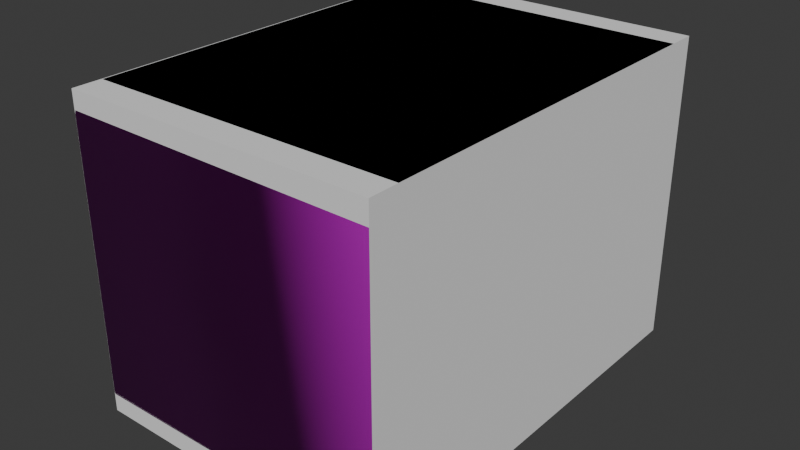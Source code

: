 # Source: drawers001.blend  (saved by Blender 4.1.24; exported with 4.5.12 LTS)
import bpy
from mathutils import Matrix  # noqa: F401  (used for matrix-valued properties, if any)

bpy.ops.wm.read_factory_settings(use_empty=True)
scene = bpy.context.scene
scene.name = 'Scene'

# ---- images (referenced by path relative to the original .blend; pixels are not part of the script)
import os
ASSET_DIR = os.environ.get("B2B_ASSET_DIR", "")  # directory of the original .blend (textures are referenced by path, not embedded)
HERE = os.path.dirname(os.path.abspath(__file__))  # packed textures are extracted next to this script under _unpacked/

def load_image(name, relpath, width, height, colorspace="sRGB"):
    """Load a texture the original file referenced (path relative to the .blend, or extracted next to this script)."""
    p = next((c for c in (os.path.join(HERE, relpath), os.path.join(ASSET_DIR, relpath)) if relpath and os.path.exists(c)), "")
    if p:
        img = bpy.data.images.load(p, check_existing=True)
        img.name = name
    else:  # same state as the original file: an image datablock whose file is absent (Cycles renders it pink)
        img = bpy.data.images.new(name, width, height)
        img.source = "FILE"
        img.filepath = "//" + (relpath or name)
    img.colorspace_settings.name = colorspace
    return img
img_wood059_2k_jpg_diffuse_burned_jpg = load_image('Wood059_2K-JPG_diffuse_burned.jpg', 'Wood059_2K-JPG_diffuse_burned.jpg', 1024, 1024, 'sRGB')
img_wood059_2k_jpg_roughness_jpg_001 = load_image('Wood059_2K-JPG_Roughness.jpg.001', 'Wood059_2K-JPG_Roughness.jpg', 1024, 1024, 'Non-Color')
img_wood059_2k_jpg_normalgl_jpg_001 = load_image('Wood059_2K-JPG_NormalGL.jpg.001', 'Wood059_2K-JPG_NormalGL.jpg', 1024, 1024, 'Non-Color')

# ---- materials (node trees are filled in below, after node groups)
mat_drawers001 = bpy.data.materials.new('Drawers001')

# ---- material node trees
mat_drawers001.use_nodes = True; mat_drawers001.node_tree.nodes.clear()
_N = mat_drawers001.node_tree.nodes; _L = mat_drawers001.node_tree.links
n0 = _N.new('ShaderNodeBsdfPrincipled'); n0.name = 'Principled BSDF'; n0.location = (200, 240)
n0.inputs[13].default_value = 0.1955
n1 = _N.new('ShaderNodeOutputMaterial'); n1.name = 'Material Output'; n1.location = (480, 240)
n2 = _N.new('ShaderNodeTexImage'); n2.name = 'Image Texture'; n2.location = (88, -40)
n2.label = 'Base Color'
n2.image = img_wood059_2k_jpg_diffuse_burned_jpg
n3 = _N.new('ShaderNodeTexImage'); n3.name = 'Image Texture.001'; n3.location = (88, -340)
n3.label = 'Roughness'
n3.image = img_wood059_2k_jpg_roughness_jpg_001
n4 = _N.new('ShaderNodeTexImage'); n4.name = 'Image Texture.002'; n4.location = (88, -640)
n4.label = 'Normal'
n4.image = img_wood059_2k_jpg_normalgl_jpg_001
n5 = _N.new('ShaderNodeNormalMap'); n5.name = 'Normal Map'; n5.location = (-40, -140)
n6 = _N.new('ShaderNodeMapping'); n6.name = 'Mapping.001'; n6.location = (230, -40)
n6.inputs[2].default_value = (0.0, 0.0, 1.571)
n7 = _N.new('NodeReroute'); n7.name = 'Reroute'; n7.location = (38, -535)
n7.width = 16
n7.socket_idname = 'NodeSocketVector'
n8 = _N.new('ShaderNodeTexCoord'); n8.name = 'Texture Coordinate.001'; n8.location = (30, -40)
n9 = _N.new('NodeFrame'); n9.name = 'Frame'; n9.location = (-1100, 120)
n9.label = 'Mapping'
n9.width = 400
n10 = _N.new('NodeFrame'); n10.name = 'Frame.001'; n10.location = (-628, 580)
n10.label = 'Textures'
n10.width = 358
n2.parent = n10
n3.parent = n10
n4.parent = n10
n6.parent = n9
n7.parent = n10
n8.parent = n9
_L.new(n0.outputs[0], n1.inputs[0])
_L.new(n3.outputs[0], n0.inputs[2])
_L.new(n7.outputs[0], n2.inputs[0])
_L.new(n7.outputs[0], n3.inputs[0])
_L.new(n7.outputs[0], n4.inputs[0])
_L.new(n6.outputs[0], n7.inputs[0])
_L.new(n8.outputs[2], n6.inputs[0])
_L.new(n5.outputs[0], n0.inputs[5])
_L.new(n4.outputs[0], n5.inputs[1])
_L.new(n2.outputs[0], n0.inputs[0])
n1.is_active_output = True

# ---- world
world_world = bpy.data.worlds.new('World'); scene.world = world_world
world_world.use_nodes = True; world_world.node_tree.nodes.clear()
_N = world_world.node_tree.nodes; _L = world_world.node_tree.links
n0 = _N.new('ShaderNodeOutputWorld'); n0.name = 'World Output'; n0.location = (300, 300)
n1 = _N.new('ShaderNodeBackground'); n1.name = 'Background'; n1.location = (10, 300)
n1.inputs[0].default_value = (0.05088, 0.05088, 0.05088, 1.0)
_L.new(n1.outputs[0], n0.inputs[0])
n0.is_active_output = True
world_world.color = (0.05088, 0.05088, 0.05088)
world_world.use_sun_shadow = False
world_world.sun_shadow_jitter_overblur = 0.0

# ---- meshes
me_cube = bpy.data.meshes.new('Cube')
me_cube.from_pydata([(-0.25, -0.35, 0.0), (-0.25, -0.35, 0.5), (-0.25, 0.35, 0.0), (-0.25, 0.35, 0.5), (0.25, -0.35, 0.0), (0.25, -0.35, 0.5), (0.25, 0.35, 0.0), (0.25, 0.35, 0.5)], [], [(0, 1, 3, 2), (2, 3, 7, 6), (6, 7, 5, 4), (4, 5, 1, 0), (2, 6, 4, 0), (7, 3, 1, 5)])
_uv = me_cube.uv_layers.new(name='UVMap')
_uv.uv.foreach_set('vector', [0.375, 0.0, 0.625, 0.0, 0.625, 0.25, 0.375, 0.25, 0.375, 0.25, 0.625, 0.25, 0.625, 0.5, 0.375, 0.5, 0.375, 0.5, 0.625, 0.5, 0.625, 0.75, 0.375, 0.75, 0.375, 0.75, 0.625, 0.75, 0.625, 1.0, 0.375, 1.0, 0.125, 0.5, 0.375, 0.5, 0.375, 0.75, 0.125, 0.75, 0.625, 0.5, 0.875, 0.5, 0.875, 0.75, 0.625, 0.75])
me_cube.use_mirror_y = True
me_cube.update()
me_cube_002 = bpy.data.meshes.new('Cube.002')
me_cube_002.from_pydata([(-0.3382, -0.212, 0.03888), (-0.2956, -0.212, 0.008413), (-0.3361, -0.212, 0.02933), (-0.3301, -0.212, 0.02091), (-0.3207, -0.212, 0.01422), (-0.3089, -0.212, 0.009925), (-0.2956, -0.212, 0.4916), (-0.3382, -0.212, 0.4611), (-0.3089, -0.212, 0.4901), (-0.3207, -0.212, 0.4858), (-0.3301, -0.212, 0.4791), (-0.3361, -0.212, 0.4707), (-0.3039, 0.2483, 1.251e-09), (-0.351, 0.2483, 0.03366), (-0.3185, 0.2483, 0.001647), (-0.3316, 0.2483, 0.006428), (-0.342, 0.2483, 0.01387), (-0.3487, 0.2483, 0.02326), (-0.351, 0.2483, 0.4663), (-0.3039, 0.2483, 0.5), (-0.3487, 0.2483, 0.4767), (-0.342, 0.2483, 0.4861), (-0.3316, 0.2483, 0.4936), (-0.3185, 0.2483, 0.4984), (0.2956, -0.212, 0.008413), (0.3382, -0.212, 0.03888), (0.3089, -0.212, 0.009925), (0.3207, -0.212, 0.01422), (0.3301, -0.212, 0.02091), (0.3361, -0.212, 0.02933), (0.3382, -0.212, 0.4611), (0.2956, -0.212, 0.4916), (0.3361, -0.212, 0.4707), (0.3301, -0.212, 0.4791), (0.3207, -0.212, 0.4858), (0.3089, -0.212, 0.4901), (0.349, 0.2483, 0.03366), (0.3018, 0.2483, 1.251e-09), (0.3467, 0.2483, 0.02326), (0.34, 0.2483, 0.01387), (0.3295, 0.2483, 0.006428), (0.3164, 0.2483, 0.001647), (0.3018, 0.2483, 0.5), (0.349, 0.2483, 0.4663), (0.3164, 0.2483, 0.4984), (0.3295, 0.2483, 0.4936), (0.34, 0.2483, 0.4861), (0.3467, 0.2483, 0.4767), (-0.3029, -0.25, 0.0), (-0.3174, -0.25, 0.001647), (-0.3306, -0.25, 0.006428), (-0.341, -0.25, 0.01387), (-0.3477, -0.25, 0.02326), (-0.35, -0.25, 0.03366), (-0.3174, -0.25, 0.4984), (-0.3029, -0.25, 0.5), (-0.3306, -0.25, 0.4936), (-0.341, -0.25, 0.4861), (-0.3477, -0.25, 0.4767), (-0.35, -0.25, 0.4663), (0.3174, -0.25, 0.001647), (0.3029, -0.25, 0.0), (0.3306, -0.25, 0.006428), (0.341, -0.25, 0.01387), (0.3477, -0.25, 0.02326), (0.35, -0.25, 0.03366), (0.3029, -0.25, 0.5), (0.3174, -0.25, 0.4984), (0.3306, -0.25, 0.4936), (0.341, -0.25, 0.4861), (0.3477, -0.25, 0.4767), (0.35, -0.25, 0.4663), (-0.2956, 0.2117, 0.008413), (-0.3089, 0.2117, 0.009925), (-0.3207, 0.2117, 0.01422), (-0.3301, 0.2117, 0.02091), (-0.3361, 0.2117, 0.02933), (-0.3382, 0.2117, 0.03888), (-0.3089, 0.2117, 0.4901), (-0.2956, 0.2117, 0.4916), (-0.3207, 0.2117, 0.4858), (-0.3301, 0.2117, 0.4791), (-0.3361, 0.2117, 0.4707), (-0.3382, 0.2117, 0.4611), (0.3089, 0.2117, 0.009925), (0.2956, 0.2117, 0.008413), (0.3207, 0.2117, 0.01422), (0.3301, 0.2117, 0.02091), (0.3361, 0.2117, 0.02933), (0.3382, 0.2117, 0.03888), (0.2956, 0.2117, 0.4916), (0.3089, 0.2117, 0.4901), (0.3207, 0.2117, 0.4858), (0.3301, 0.2117, 0.4791), (0.3361, 0.2117, 0.4707), (0.3382, 0.2117, 0.4611), (-0.294, -0.212, 0.4903), (-0.3364, -0.212, 0.46), (-0.3073, -0.212, 0.4888), (-0.319, -0.212, 0.4845), (-0.3283, -0.212, 0.4779), (-0.3343, -0.212, 0.4695), (0.3364, -0.212, 0.46), (0.294, -0.212, 0.4903), (0.3343, -0.212, 0.4695), (0.3283, -0.212, 0.4779), (0.319, -0.212, 0.4845), (0.3073, -0.212, 0.4888), (-0.294, 0.2182, 0.4903), (-0.3364, 0.2182, 0.46), (-0.3073, 0.2182, 0.4888), (-0.319, 0.2182, 0.4845), (-0.3283, 0.2182, 0.4779), (-0.3343, 0.2182, 0.4695), (0.3364, 0.2182, 0.46), (0.294, 0.2182, 0.4903), (0.3343, 0.2182, 0.4695), (0.3283, 0.2182, 0.4779), (0.319, 0.2182, 0.4845), (0.3073, 0.2182, 0.4888), (-0.3364, -0.212, 0.258), (0.3364, -0.212, 0.258), (-0.3364, 0.2182, 0.258), (0.3364, 0.2182, 0.258), (-0.3364, -0.212, 0.04002), (-0.294, -0.212, 0.009723), (-0.3343, -0.212, 0.03053), (-0.3283, -0.212, 0.02215), (-0.319, -0.212, 0.0155), (-0.3073, -0.212, 0.01123), (0.294, -0.212, 0.009723), (0.3364, -0.212, 0.04002), (0.3073, -0.212, 0.01123), (0.319, -0.212, 0.0155), (0.3283, -0.212, 0.02215), (0.3343, -0.212, 0.03053), (-0.3364, 0.2182, 0.04002), (-0.294, 0.2182, 0.009723), (-0.3343, 0.2182, 0.03053), (-0.3283, 0.2182, 0.02215), (-0.319, 0.2182, 0.0155), (-0.3073, 0.2182, 0.01123), (0.294, 0.2182, 0.009723), (0.3364, 0.2182, 0.04002), (0.3073, 0.2182, 0.01123), (0.319, 0.2182, 0.0155), (0.3283, 0.2182, 0.02215), (0.3343, 0.2182, 0.03053), (-0.3364, -0.212, 0.2416), (0.3364, -0.212, 0.2416), (-0.3364, 0.2182, 0.2416), (0.3364, 0.2182, 0.2416), (-0.3153, -0.1976, 0.04121), (-0.2923, -0.1976, 0.02476), (-0.3139, -0.198, 0.03526), (-0.311, -0.198, 0.03114), (-0.3064, -0.198, 0.02788), (-0.3006, -0.198, 0.02578), (0.2923, -0.1976, 0.02476), (0.3153, -0.1976, 0.04121), (0.3006, -0.198, 0.02578), (0.3064, -0.198, 0.02788), (0.311, -0.198, 0.03114), (0.3139, -0.198, 0.03526), (-0.3153, 0.2038, 0.04121), (-0.2923, 0.2038, 0.02476), (-0.3139, 0.2043, 0.03526), (-0.311, 0.2043, 0.03114), (-0.3064, 0.2043, 0.02788), (-0.3006, 0.2043, 0.02578), (0.2923, 0.2038, 0.02476), (0.3153, 0.2038, 0.04121), (0.3006, 0.2043, 0.02578), (0.3064, 0.2043, 0.02788), (0.311, 0.2043, 0.03114), (0.3139, 0.2043, 0.03526), (-0.3154, -0.197, 0.2416), (0.3154, -0.197, 0.2416), (-0.3154, 0.2032, 0.2416), (0.3154, 0.2032, 0.2416), (-0.09, -0.2027, 0.3641), (-0.09, -0.2027, 0.3841), (0.09, -0.2027, 0.3641), (0.09, -0.2027, 0.3841), (-0.1, -0.2458, 0.3641), (-0.1, -0.2458, 0.3841), (0.1, -0.2458, 0.3641), (0.1, -0.2458, 0.3841), (-0.09, -0.2027, 0.1241), (-0.09, -0.2027, 0.1441), (0.09, -0.2027, 0.1241), (0.09, -0.2027, 0.1441), (-0.1, -0.2458, 0.1241), (-0.1, -0.2458, 0.1441), (0.1, -0.2458, 0.1241), (0.1, -0.2458, 0.1441)], [], [(10, 11, 82, 81), (36, 43, 71, 65), (42, 19, 55, 66), (53, 59, 18, 13), (43, 42, 44), (12, 48, 49, 14), (14, 49, 50, 15), (15, 50, 51, 16), (16, 51, 52, 17), (17, 52, 53, 13), (55, 19, 23, 54), (54, 23, 22, 56), (56, 22, 21, 57), (57, 21, 20, 58), (58, 20, 18, 59), (61, 37, 41, 60), (60, 41, 40, 62), (62, 40, 39, 63), (63, 39, 38, 64), (64, 38, 36, 65), (42, 66, 67, 44), (44, 67, 68, 45), (45, 68, 69, 46), (46, 69, 70, 47), (47, 70, 71, 43), (12, 37, 61, 48), (1, 5, 49, 48), (5, 4, 50, 49), (4, 3, 51, 50), (3, 2, 52, 51), (2, 0, 53, 52), (8, 6, 55, 54), (9, 8, 54, 56), (10, 9, 56, 57), (11, 10, 57, 58), (7, 11, 58, 59), (26, 24, 61, 60), (27, 26, 60, 62), (28, 27, 62, 63), (29, 28, 63, 64), (25, 29, 64, 65), (31, 35, 67, 66), (35, 34, 68, 67), (34, 33, 69, 68), (33, 32, 70, 69), (32, 30, 71, 70), (24, 1, 48, 61), (0, 7, 59, 53), (30, 25, 65, 71), (6, 31, 66, 55), (31, 6, 79, 90), (4, 5, 73, 74), (34, 35, 91, 92), (11, 7, 83, 82), (3, 4, 74, 75), (33, 34, 92, 93), (24, 26, 84, 85), (2, 3, 75, 76), (32, 33, 93, 94), (26, 27, 86, 84), (0, 2, 76, 77), (30, 32, 94, 95), (27, 28, 87, 86), (6, 8, 78, 79), (1, 24, 85, 72), (28, 29, 88, 87), (8, 9, 80, 78), (7, 0, 77, 83), (29, 25, 89, 88), (9, 10, 81, 80), (25, 30, 95, 89), (5, 1, 72, 73), (35, 31, 90, 91), (18, 37, 12), (14, 16, 17), (17, 13, 12), (41, 38, 39), (42, 43, 19), (38, 41, 36), (43, 44, 47), (46, 47, 45), (22, 23, 20), (23, 19, 20), (47, 44, 45), (20, 21, 22), (37, 18, 19), (18, 20, 19), (41, 37, 36), (14, 15, 16), (14, 17, 12), (83, 85, 79), (13, 18, 12), (40, 41, 39), (43, 37, 19), (43, 36, 37), (102, 114, 116, 104), (96, 108, 110, 98), (98, 110, 111, 99), (121, 123, 114, 102), (99, 111, 112, 100), (107, 119, 115, 103), (100, 112, 113, 101), (103, 115, 108, 96), (106, 118, 119, 107), (101, 113, 109, 97), (105, 117, 118, 106), (104, 116, 117, 105), (123, 122, 109, 113, 112, 111, 110, 108, 115, 119, 118, 117, 116, 114), (120, 121, 102, 104, 105, 106, 107, 103, 96, 98, 99, 100, 101, 97), (122, 123, 121, 120), (97, 109, 122, 120), (148, 150, 136, 124), (137, 141, 140, 139, 138, 136, 150, 151, 143, 147, 146, 145, 144, 142), (124, 136, 138, 126), (133, 145, 146, 134), (125, 137, 142, 130), (134, 146, 147, 135), (135, 147, 143, 131), (131, 143, 151, 149), (129, 141, 137, 125), (128, 140, 141, 129), (127, 139, 140, 128), (130, 142, 144, 132), (126, 138, 139, 127), (132, 144, 145, 133), (125, 130, 132, 133, 134, 135, 131, 149, 148, 124, 126, 127, 128, 129), (176, 152, 164, 178), (165, 170, 172, 173, 174, 175, 171, 179, 178, 164, 166, 167, 168, 169), (152, 154, 166, 164), (161, 162, 174, 173), (153, 158, 170, 165), (162, 163, 175, 174), (163, 159, 171, 175), (159, 177, 179, 171), (157, 153, 165, 169), (156, 157, 169, 168), (155, 156, 168, 167), (158, 160, 172, 170), (154, 155, 167, 166), (160, 161, 173, 172), (153, 157, 156, 155, 154, 152, 176, 177, 159, 163, 162, 161, 160, 158), (151, 150, 178, 179), (149, 151, 179, 177), (148, 149, 177, 176), (150, 148, 176, 178), (85, 84, 88), (84, 86, 88), (86, 87, 88), (88, 89, 85), (89, 95, 85), (95, 94, 90), (94, 93, 91), (90, 94, 91), (93, 92, 91), (90, 79, 85), (79, 78, 82), (80, 81, 78), (82, 83, 79), (83, 77, 85), (77, 76, 73), (76, 75, 73), (75, 74, 73), (73, 72, 77), (72, 85, 77), (85, 95, 90), (81, 82, 78), (180, 181, 183, 182), (182, 183, 187, 186), (186, 187, 185, 184), (184, 185, 181, 180), (182, 186, 184, 180), (187, 183, 181, 185), (188, 189, 191, 190), (190, 191, 195, 194), (194, 195, 193, 192), (192, 193, 189, 188), (190, 194, 192, 188), (195, 191, 189, 193)])
me_cube_002.polygons.foreach_set('use_smooth', [1, 1, 1, 1, 1, 1, 1, 1, 1, 1, 1, 1, 1, 1, 1, 1, 1, 1, 1, 1, 1, 1, 1, 1, 1, 1, 1, 1, 1, 1, 1, 1, 1, 1, 1, 1, 1, 1, 1, 1, 1, 1, 1, 1, 1, 1, 1, 1, 1, 1, 1, 1, 1, 1, 1, 1, 1, 1, 1, 1, 1, 1, 1, 1, 1, 1, 1, 1, 1, 1, 1, 1, 1, 1, 1, 1, 1, 1, 1, 1, 1, 1, 1, 1, 1, 1, 1, 1, 1, 1, 1, 1, 1, 1, 1, 1, 1, 1, 1, 1, 1, 1, 1, 1, 1, 1, 1, 1, 1, 1, 1, 1, 1, 1, 1, 1, 1, 1, 1, 1, 1, 1, 1, 1, 1, 1, 1, 1, 1, 1, 1, 1, 1, 1, 1, 1, 1, 1, 1, 1, 1, 1, 1, 1, 1, 1, 1, 1, 1, 1, 1, 1, 1, 1, 1, 1, 1, 1, 1, 1, 1, 1, 1, 1, 1, 1, 0, 0, 0, 0, 0, 0, 0, 0, 0, 0, 0, 0])
_uv = me_cube_002.uv_layers.new(name='UVMap')
_uv.uv.foreach_set('vector', [0.8417, 0.2549, 0.8417, 0.2576, 0.7078, 0.2575, 0.7077, 0.2549, 0.01842, 0.6786, 0.1553, 0.6785, 0.1553, 0.836, 0.01842, 0.8361, 0.1948, 0.2159, 0.1948, 0.02426, 0.3522, 0.02459, 0.3522, 0.2162, 0.1553, 0.654, 0.0185, 0.6539, 0.0185, 0.4964, 0.1553, 0.4965, 0.02285, 0.01221, 0.01221, 0.02711, 0.01273, 0.0225, 0.1948, 0.4567, 0.3521, 0.4563, 0.3522, 0.4609, 0.1948, 0.4613, 0.1948, 0.4613, 0.3522, 0.4609, 0.3522, 0.4651, 0.1949, 0.4654, 0.1949, 0.4654, 0.3522, 0.4651, 0.3524, 0.4684, 0.195, 0.4687, 0.1616, 0.4965, 0.1616, 0.6541, 0.1586, 0.654, 0.1586, 0.4965, 0.1586, 0.4965, 0.1586, 0.654, 0.1553, 0.654, 0.1553, 0.4965, 0.3522, 0.02459, 0.1948, 0.02426, 0.1948, 0.01966, 0.3523, 0.01999, 0.3523, 0.01999, 0.1948, 0.01966, 0.1949, 0.0155, 0.3523, 0.01583, 0.3523, 0.01583, 0.1949, 0.0155, 0.1949, 0.01221, 0.3524, 0.01254, 0.01221, 0.654, 0.01221, 0.4965, 0.0152, 0.4964, 0.0152, 0.654, 0.0152, 0.654, 0.0152, 0.4964, 0.0185, 0.4964, 0.0185, 0.6539, 0.3521, 0.2647, 0.1948, 0.2651, 0.1948, 0.2604, 0.3522, 0.2601, 0.3522, 0.2601, 0.1948, 0.2604, 0.1949, 0.2563, 0.3522, 0.256, 0.3522, 0.256, 0.1949, 0.2563, 0.195, 0.253, 0.3524, 0.2527, 0.01221, 0.8362, 0.01221, 0.6786, 0.01514, 0.6786, 0.01514, 0.8361, 0.01514, 0.8361, 0.01514, 0.6786, 0.01842, 0.6786, 0.01842, 0.8361, 0.1948, 0.2159, 0.3522, 0.2162, 0.3523, 0.2208, 0.1948, 0.2205, 0.1948, 0.2205, 0.3523, 0.2208, 0.3523, 0.225, 0.1949, 0.2246, 0.1949, 0.2246, 0.3523, 0.225, 0.3524, 0.2283, 0.1949, 0.2279, 0.1616, 0.6786, 0.1616, 0.8361, 0.1586, 0.836, 0.1586, 0.6785, 0.1586, 0.6785, 0.1586, 0.836, 0.1553, 0.836, 0.1553, 0.6785, 0.1948, 0.4567, 0.1948, 0.2651, 0.3521, 0.2647, 0.3521, 0.4563, 0.5108, 0.267, 0.5108, 0.2628, 0.5229, 0.2601, 0.523, 0.2647, 0.5108, 0.2628, 0.5108, 0.2591, 0.5229, 0.256, 0.5229, 0.2601, 0.5108, 0.2591, 0.5107, 0.2561, 0.5228, 0.2527, 0.5229, 0.256, 0.8417, 0.3998, 0.8417, 0.3972, 0.8539, 0.399, 0.8538, 0.402, 0.8417, 0.3972, 0.8418, 0.3941, 0.8539, 0.3957, 0.8539, 0.399, 0.5108, 0.2178, 0.5108, 0.2136, 0.523, 0.2159, 0.523, 0.2205, 0.5107, 0.2215, 0.5108, 0.2178, 0.523, 0.2205, 0.5229, 0.2246, 0.5106, 0.2245, 0.5107, 0.2215, 0.5229, 0.2246, 0.5228, 0.2279, 0.8417, 0.2576, 0.8417, 0.2549, 0.8538, 0.2527, 0.8539, 0.2556, 0.8418, 0.2606, 0.8417, 0.2576, 0.8539, 0.2556, 0.8539, 0.2589, 0.5108, 0.4582, 0.5108, 0.454, 0.523, 0.4563, 0.5229, 0.4609, 0.5108, 0.462, 0.5108, 0.4582, 0.5229, 0.4609, 0.5229, 0.4651, 0.5107, 0.4649, 0.5108, 0.462, 0.5229, 0.4651, 0.5228, 0.4684, 0.7198, 0.1567, 0.7199, 0.1594, 0.7078, 0.1616, 0.7077, 0.1586, 0.7198, 0.1537, 0.7198, 0.1567, 0.7077, 0.1586, 0.7077, 0.1553, 0.5108, 0.02658, 0.5108, 0.02235, 0.523, 0.01966, 0.523, 0.02426, 0.5108, 0.02235, 0.5107, 0.01862, 0.5229, 0.0155, 0.523, 0.01966, 0.5107, 0.01862, 0.5106, 0.01566, 0.5228, 0.01221, 0.5229, 0.0155, 0.7199, 0.01447, 0.7198, 0.01711, 0.7077, 0.01514, 0.7078, 0.01221, 0.7198, 0.01711, 0.7198, 0.02012, 0.7077, 0.01842, 0.7077, 0.01514, 0.5108, 0.454, 0.5108, 0.267, 0.523, 0.2647, 0.523, 0.4563, 0.8418, 0.3941, 0.8418, 0.2606, 0.8539, 0.2589, 0.8539, 0.3957, 0.7198, 0.02012, 0.7198, 0.1537, 0.7077, 0.1553, 0.7077, 0.01842, 0.5108, 0.2136, 0.5108, 0.02658, 0.523, 0.02426, 0.523, 0.2159, 0.5108, 0.02658, 0.5108, 0.2136, 0.377, 0.2136, 0.377, 0.02658, 0.5108, 0.2591, 0.5108, 0.2628, 0.3769, 0.2628, 0.3769, 0.2591, 0.5107, 0.01862, 0.5108, 0.02235, 0.377, 0.02235, 0.3769, 0.01862, 0.8417, 0.2576, 0.8418, 0.2606, 0.7078, 0.2605, 0.7078, 0.2575, 0.5107, 0.2561, 0.5108, 0.2591, 0.3769, 0.2591, 0.3768, 0.2561, 0.5106, 0.01566, 0.5107, 0.01862, 0.3769, 0.01862, 0.3768, 0.01566, 0.5108, 0.454, 0.5108, 0.4582, 0.3769, 0.4582, 0.3769, 0.454, 0.8417, 0.3972, 0.8417, 0.3998, 0.7077, 0.3998, 0.7078, 0.3971, 0.7198, 0.01711, 0.7199, 0.01447, 0.8538, 0.01442, 0.8538, 0.01706, 0.5108, 0.4582, 0.5108, 0.462, 0.3769, 0.462, 0.3769, 0.4582, 0.8418, 0.3941, 0.8417, 0.3972, 0.7078, 0.3971, 0.7078, 0.3941, 0.7198, 0.02012, 0.7198, 0.01711, 0.8538, 0.01706, 0.8538, 0.02007, 0.5108, 0.462, 0.5107, 0.4649, 0.3768, 0.4649, 0.3769, 0.462, 0.5108, 0.2136, 0.5108, 0.2178, 0.377, 0.2178, 0.377, 0.2136, 0.5108, 0.267, 0.5108, 0.454, 0.3769, 0.454, 0.3769, 0.267, 0.7199, 0.1594, 0.7198, 0.1567, 0.8538, 0.1566, 0.8538, 0.1593, 0.5108, 0.2178, 0.5107, 0.2215, 0.3769, 0.2215, 0.377, 0.2178, 0.8418, 0.2606, 0.8418, 0.3941, 0.7078, 0.3941, 0.7078, 0.2605, 0.7198, 0.1567, 0.7198, 0.1537, 0.8538, 0.1536, 0.8538, 0.1566, 0.5107, 0.2215, 0.5106, 0.2245, 0.3768, 0.2245, 0.3769, 0.2215, 0.7198, 0.1537, 0.7198, 0.02012, 0.8538, 0.02007, 0.8538, 0.1536, 0.5108, 0.2628, 0.5108, 0.267, 0.3769, 0.267, 0.3769, 0.2628, 0.5108, 0.02235, 0.5108, 0.02658, 0.377, 0.02658, 0.377, 0.02235, 0.02285, 0.2336, 0.1704, 0.02711, 0.1704, 0.2187, 0.1698, 0.2233, 0.166, 0.2308, 0.163, 0.2329, 0.163, 0.2329, 0.1597, 0.2336, 0.1704, 0.2187, 0.1698, 0.0225, 0.163, 0.01294, 0.166, 0.01505, 0.01221, 0.02711, 0.02285, 0.01221, 0.01221, 0.2187, 0.163, 0.01294, 0.1698, 0.0225, 0.1597, 0.01221, 0.02285, 0.01221, 0.01273, 0.0225, 0.01956, 0.01294, 0.01659, 0.01505, 0.01956, 0.01294, 0.01424, 0.01835, 0.01424, 0.2275, 0.01273, 0.2233, 0.01956, 0.2329, 0.01273, 0.2233, 0.01221, 0.2187, 0.01956, 0.2329, 0.01956, 0.01294, 0.01273, 0.0225, 0.01424, 0.01835, 0.01956, 0.2329, 0.01659, 0.2308, 0.01424, 0.2275, 0.1704, 0.02711, 0.02285, 0.2336, 0.01221, 0.2187, 0.02285, 0.2336, 0.01956, 0.2329, 0.01221, 0.2187, 0.1698, 0.0225, 0.1704, 0.02711, 0.1597, 0.01221, 0.1698, 0.2233, 0.1683, 0.2275, 0.166, 0.2308, 0.1698, 0.2233, 0.163, 0.2329, 0.1704, 0.2187, 0.02184, 0.258, 0.165, 0.4585, 0.01221, 0.2715, 0.1597, 0.2336, 0.02285, 0.2336, 0.1704, 0.2187, 0.1683, 0.01835, 0.1698, 0.0225, 0.166, 0.01505, 0.02285, 0.01221, 0.1704, 0.02711, 0.01221, 0.2187, 0.02285, 0.01221, 0.1597, 0.01221, 0.1704, 0.02711, 0.8648, 0.8631, 0.8648, 0.7271, 0.8678, 0.7271, 0.8678, 0.8631, 0.6833, 0.5007, 0.5474, 0.5007, 0.5474, 0.4965, 0.6833, 0.4965, 0.6833, 0.4965, 0.5474, 0.4965, 0.5474, 0.4928, 0.6834, 0.4928, 0.8009, 0.8631, 0.8009, 0.7271, 0.8648, 0.7271, 0.8648, 0.8631, 0.6834, 0.4928, 0.5474, 0.4928, 0.5475, 0.4899, 0.6835, 0.4899, 0.6833, 0.6909, 0.5474, 0.6909, 0.5474, 0.6867, 0.6833, 0.6867, 0.8783, 0.1483, 0.8783, 0.01228, 0.8809, 0.01222, 0.8809, 0.1482, 0.6833, 0.6867, 0.5474, 0.6867, 0.5474, 0.5007, 0.6833, 0.5007, 0.6834, 0.6946, 0.5474, 0.6946, 0.5474, 0.6909, 0.6833, 0.6909, 0.8809, 0.1482, 0.8809, 0.01222, 0.8839, 0.01221, 0.8839, 0.1482, 0.6835, 0.6976, 0.5475, 0.6976, 0.5474, 0.6946, 0.6834, 0.6946, 0.8678, 0.8631, 0.8678, 0.7271, 0.8705, 0.7272, 0.8705, 0.8632, 0.8058, 0.7027, 0.8058, 0.4899, 0.8697, 0.4899, 0.8727, 0.4905, 0.8753, 0.4924, 0.8774, 0.4954, 0.8788, 0.4991, 0.8793, 0.5033, 0.8793, 0.6893, 0.8788, 0.6935, 0.8774, 0.6972, 0.8753, 0.7001, 0.8727, 0.702, 0.8697, 0.7027, 0.7079, 0.7027, 0.7079, 0.4899, 0.7718, 0.4899, 0.7748, 0.4905, 0.7774, 0.4924, 0.7796, 0.4954, 0.7809, 0.4991, 0.7814, 0.5033, 0.7814, 0.6893, 0.7809, 0.6935, 0.7796, 0.6972, 0.7774, 0.7001, 0.7748, 0.702, 0.7718, 0.7027, 0.5474, 0.225, 0.5474, 0.01221, 0.6833, 0.01221, 0.6833, 0.225, 0.8839, 0.1482, 0.8839, 0.01221, 0.9478, 0.01223, 0.9478, 0.1482, 0.8949, 0.8631, 0.8949, 0.7271, 0.9587, 0.7271, 0.9587, 0.8631, 0.2681, 0.9136, 0.2676, 0.9179, 0.2663, 0.9216, 0.2642, 0.9245, 0.2615, 0.9264, 0.2585, 0.9271, 0.1948, 0.9271, 0.1948, 0.7143, 0.2585, 0.7143, 0.2615, 0.7149, 0.2642, 0.7168, 0.2663, 0.7198, 0.2676, 0.7235, 0.2681, 0.7277, 0.9587, 0.8631, 0.9587, 0.7271, 0.9616, 0.7271, 0.9616, 0.8632, 0.5127, 0.4957, 0.3769, 0.4957, 0.377, 0.4928, 0.5129, 0.4928, 0.5126, 0.6896, 0.3768, 0.6896, 0.3768, 0.5037, 0.5126, 0.5037, 0.8783, 0.3888, 0.8783, 0.2528, 0.8809, 0.2527, 0.8809, 0.3887, 0.8809, 0.3887, 0.8809, 0.2527, 0.8839, 0.2527, 0.8839, 0.3887, 0.8839, 0.3887, 0.8839, 0.2527, 0.9477, 0.2527, 0.9477, 0.3887, 0.5127, 0.6938, 0.3768, 0.6938, 0.3768, 0.6896, 0.5126, 0.6896, 0.5127, 0.6975, 0.3769, 0.6975, 0.3768, 0.6938, 0.5127, 0.6938, 0.5129, 0.7005, 0.377, 0.7005, 0.3769, 0.6975, 0.5127, 0.6975, 0.5126, 0.5037, 0.3768, 0.5037, 0.3768, 0.4995, 0.5127, 0.4995, 0.9616, 0.8632, 0.9616, 0.7271, 0.9643, 0.7272, 0.9643, 0.8632, 0.5127, 0.4995, 0.3768, 0.4995, 0.3769, 0.4957, 0.5127, 0.4957, 0.6207, 0.7354, 0.6207, 0.9214, 0.6202, 0.9256, 0.6189, 0.9293, 0.6168, 0.9322, 0.6141, 0.9341, 0.6111, 0.9348, 0.5474, 0.9348, 0.5474, 0.722, 0.6111, 0.722, 0.6141, 0.7226, 0.6168, 0.7245, 0.6189, 0.7275, 0.6202, 0.7312, 0.9703, 0.6168, 0.9069, 0.617, 0.9069, 0.4901, 0.9703, 0.4902, 0.4454, 0.7322, 0.4454, 0.9171, 0.4451, 0.9198, 0.4444, 0.9216, 0.4434, 0.923, 0.4421, 0.9239, 0.4402, 0.9244, 0.3768, 0.9244, 0.3768, 0.7249, 0.4402, 0.7249, 0.4421, 0.7254, 0.4434, 0.7263, 0.4444, 0.7277, 0.4451, 0.7296, 0.9069, 0.617, 0.905, 0.6171, 0.905, 0.4899, 0.9069, 0.4901, 0.322, 0.6884, 0.3219, 0.6899, 0.1948, 0.6899, 0.1948, 0.6884, 0.3219, 0.499, 0.3219, 0.6839, 0.195, 0.6839, 0.195, 0.499, 0.07879, 0.9878, 0.07748, 0.9878, 0.07748, 0.8606, 0.07879, 0.8606, 0.07748, 0.9878, 0.07559, 0.9877, 0.07559, 0.8607, 0.07748, 0.8606, 0.07559, 0.9877, 0.01221, 0.9874, 0.01221, 0.8609, 0.07559, 0.8607, 0.322, 0.4964, 0.3219, 0.499, 0.195, 0.499, 0.1948, 0.4964, 0.322, 0.4946, 0.322, 0.4964, 0.1948, 0.4964, 0.1948, 0.4946, 0.3219, 0.4931, 0.322, 0.4946, 0.1948, 0.4946, 0.1948, 0.4931, 0.3219, 0.6839, 0.322, 0.6866, 0.1948, 0.6866, 0.195, 0.6839, 0.905, 0.6171, 0.9037, 0.6171, 0.9037, 0.4899, 0.905, 0.4899, 0.322, 0.6866, 0.322, 0.6884, 0.1948, 0.6884, 0.1948, 0.6866, 0.7765, 0.9193, 0.7762, 0.9219, 0.7755, 0.9238, 0.7745, 0.9252, 0.7732, 0.9261, 0.7713, 0.9266, 0.7079, 0.9266, 0.7079, 0.7271, 0.7713, 0.7271, 0.7732, 0.7276, 0.7745, 0.7285, 0.7755, 0.7299, 0.7762, 0.7318, 0.7765, 0.7344, 0.5474, 0.4655, 0.5474, 0.2527, 0.5521, 0.2593, 0.5521, 0.4588, 0.6833, 0.4655, 0.5474, 0.4655, 0.5521, 0.4588, 0.6786, 0.4588, 0.6833, 0.2527, 0.6833, 0.4655, 0.6786, 0.4588, 0.6786, 0.2593, 0.5474, 0.2527, 0.6833, 0.2527, 0.6786, 0.2593, 0.5521, 0.2593, 0.165, 0.4585, 0.1646, 0.4627, 0.1584, 0.4713, 0.1646, 0.4627, 0.1632, 0.4665, 0.1584, 0.4713, 0.1632, 0.4665, 0.1611, 0.4694, 0.1584, 0.4713, 0.1584, 0.4713, 0.1554, 0.472, 0.165, 0.4585, 0.1554, 0.472, 0.02184, 0.472, 0.165, 0.4585, 0.02184, 0.472, 0.01882, 0.4713, 0.01221, 0.4585, 0.01882, 0.4713, 0.01616, 0.4694, 0.01268, 0.4627, 0.01221, 0.4585, 0.01882, 0.4713, 0.01268, 0.4627, 0.01616, 0.4694, 0.01404, 0.4665, 0.01268, 0.4627, 0.01221, 0.4585, 0.01221, 0.2715, 0.165, 0.4585, 0.01221, 0.2715, 0.01268, 0.2673, 0.01882, 0.2587, 0.01404, 0.2636, 0.01616, 0.2606, 0.01268, 0.2673, 0.01882, 0.2587, 0.02184, 0.258, 0.01221, 0.2715, 0.02184, 0.258, 0.1554, 0.258, 0.165, 0.4585, 0.1554, 0.258, 0.1584, 0.2587, 0.1646, 0.2673, 0.1584, 0.2587, 0.1611, 0.2606, 0.1646, 0.2673, 0.1611, 0.2606, 0.1632, 0.2636, 0.1646, 0.2673, 0.1646, 0.2673, 0.165, 0.2715, 0.1554, 0.258, 0.165, 0.2715, 0.165, 0.4585, 0.1554, 0.258, 0.165, 0.4585, 0.02184, 0.472, 0.01221, 0.4585, 0.01616, 0.2606, 0.01882, 0.2587, 0.01268, 0.2673, 0.3296, 0.8589, 0.3233, 0.8589, 0.3233, 0.8019, 0.3296, 0.8019, 0.7077, 0.186, 0.714, 0.186, 0.714, 0.1995, 0.7077, 0.1995, 0.5141, 0.7882, 0.5078, 0.7882, 0.5078, 0.7249, 0.5141, 0.7249, 0.7448, 0.44, 0.7385, 0.44, 0.7385, 0.4264, 0.7448, 0.4265, 0.6451, 0.7251, 0.6588, 0.722, 0.6588, 0.7852, 0.6451, 0.7821, 0.3062, 0.7775, 0.2925, 0.7744, 0.2925, 0.7174, 0.3062, 0.7143, 0.6515, 0.8666, 0.6451, 0.8666, 0.6451, 0.8097, 0.6515, 0.8097, 0.7077, 0.4265, 0.7141, 0.4264, 0.7141, 0.44, 0.7077, 0.44, 0.2989, 0.8652, 0.2925, 0.8652, 0.2925, 0.8019, 0.2989, 0.8019, 0.7447, 0.1995, 0.7384, 0.1995, 0.7384, 0.186, 0.7447, 0.186, 0.4698, 0.7281, 0.4834, 0.7249, 0.4834, 0.7882, 0.4698, 0.785, 0.3442, 0.7775, 0.3306, 0.7744, 0.3306, 0.7174, 0.3442, 0.7143])
me_cube_002.materials.append(mat_drawers001)
me_cube_002.update()

# ---- objects
ob_drawers001_colonly = bpy.data.objects.new('Drawers001-colonly', me_cube)
ob_drawers001 = bpy.data.objects.new('Drawers001', me_cube_002)

# ---- transforms, parenting, visibility, modifiers, constraints
ob_drawers001_colonly.parent = ob_drawers001
ob_drawers001_colonly.matrix_parent_inverse = Matrix(((-4.371e-08, 1.0, 0.0, -0.0), (-1.0, -4.371e-08, -0.0, 0.0), (0.0, -0.0, 1.0, -0.0), (-0.0, 0.0, -0.0, 1.0)))
ob_drawers001_colonly.location = (0.0, 0.0, 0.0)
ob_drawers001_colonly.display_type = 'WIRE'
ob_drawers001_colonly.use_mesh_mirror_y = True
ob_drawers001.location = (0.0, 0.0, 0.0)
ob_drawers001.rotation_euler = (0.0, -0.0, 1.571)

# ---- collection membership
scene.collection.objects.link(ob_drawers001_colonly)
scene.collection.objects.link(ob_drawers001)

# ---- scene / render settings (as saved in the file)
scene.frame_start = 1; scene.frame_end = 250; scene.frame_set(1)
scene.render.engine = 'CYCLES'
scene.cycles.sampling_pattern = 'TABULATED_SOBOL'
scene.cycles.bake_type = 'NORMAL'
scene.eevee.ray_tracing_options.trace_max_roughness = 0.0
bpy.context.view_layer.update()

# ---- added for rendering (the .blend has no active camera and no usable light): camera, sun
cam_auto = bpy.data.cameras.new('AutoCamera')
cam_auto.lens = 50.0
cam_auto.sensor_width = 36.0
cam_auto.clip_end = 1000.0
ob_auto_camera = bpy.data.objects.new('AutoCamera', cam_auto)
scene.collection.objects.link(ob_auto_camera)
ob_auto_camera.location = (0.921267, -1.10604, 0.987013)
ob_auto_camera.rotation_euler = (1.09748, -7.21219e-08, 0.694738)
scene.camera = ob_auto_camera
light_auto_sun = bpy.data.lights.new('AutoSun', 'SUN')
light_auto_sun.energy = 3.0
light_auto_sun.angle = 0.0523599
ob_auto_sun = bpy.data.objects.new('AutoSun', light_auto_sun)
scene.collection.objects.link(ob_auto_sun)
ob_auto_sun.rotation_euler = (0.872665, 0.174533, 0.523599)
bpy.context.view_layer.update()
